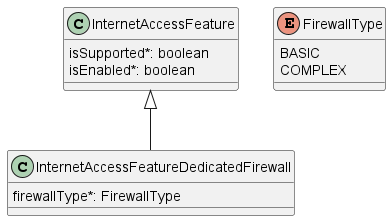

The diagram above was rendered by PlantUML. Its source (embedded in the PNG):
@startuml



class InternetAccessFeature {

    isSupported*: boolean
    isEnabled*: boolean
}



class InternetAccessFeatureDedicatedFirewall {

    firewallType*: FirewallType
}
InternetAccessFeature <|-- InternetAccessFeatureDedicatedFirewall

enum FirewallType {

    BASIC
    COMPLEX
}

@enduml